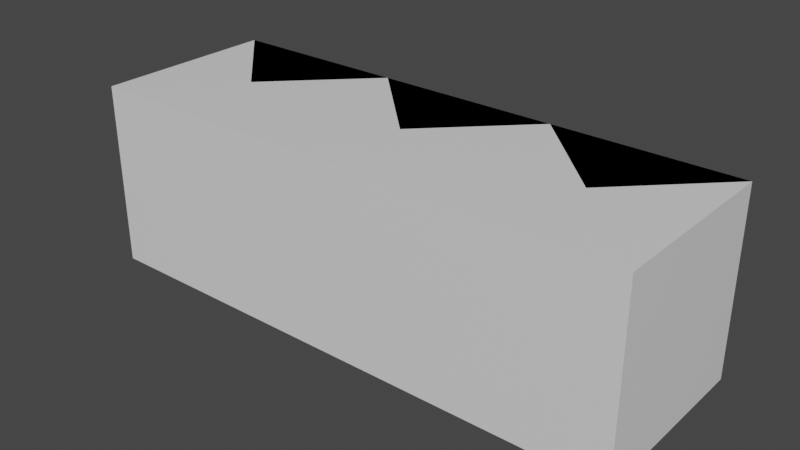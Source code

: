 # Source: template.blend  (saved by Blender 2.80.60; exported with 4.5.12 LTS)
import bpy
from mathutils import Matrix  # noqa: F401  (used for matrix-valued properties, if any)

bpy.ops.wm.read_factory_settings(use_empty=True)
scene = bpy.context.scene
scene.name = 'Scene'

# ---- collections
col_structure = bpy.data.collections.new('STRUCTURE'); scene.collection.children.link(col_structure)
col_puzzle_red = bpy.data.collections.new('PUZZLE_RED'); scene.collection.children.link(col_puzzle_red)
col_puzzle_yellow = bpy.data.collections.new('PUZZLE_YELLOW'); scene.collection.children.link(col_puzzle_yellow)
col_puzzle_green = bpy.data.collections.new('PUZZLE_GREEN'); scene.collection.children.link(col_puzzle_green)
col_puzzle_blue = bpy.data.collections.new('PUZZLE_BLUE'); scene.collection.children.link(col_puzzle_blue)
col_puzzle_purple = bpy.data.collections.new('PUZZLE_PURPLE'); scene.collection.children.link(col_puzzle_purple)

# ---- materials (node trees are filled in below, after node groups)
mat_material = bpy.data.materials.new('Material')
mat_material.alpha_threshold = 0.0
mat_material.use_transparent_shadow = False
mat_material.line_color = (0.0, 0.0, 0.0, 1.0)
mat_red = bpy.data.materials.new('Red')
mat_red.use_transparent_shadow = False
mat_yellow = bpy.data.materials.new('Yellow')
mat_yellow.use_transparent_shadow = False
mat_green = bpy.data.materials.new('Green')
mat_green.use_transparent_shadow = False
mat_blue = bpy.data.materials.new('Blue')
mat_blue.use_transparent_shadow = False
mat_pink = bpy.data.materials.new('Pink')
mat_pink.use_transparent_shadow = False

# ---- material node trees
mat_material.use_nodes = True; mat_material.node_tree.nodes.clear()
_N = mat_material.node_tree.nodes; _L = mat_material.node_tree.links
n0 = _N.new('ShaderNodeOutputMaterial'); n0.name = 'Material Output'; n0.location = (300, 300)
n1 = _N.new('ShaderNodeBsdfPrincipled'); n1.name = 'Principled BSDF'; n1.location = (10, 300)
n1.distribution = 'GGX'
n1.subsurface_method = 'BURLEY'
n1.inputs[2].default_value = 0.4
n1.inputs[3].default_value = 1.45
_L.new(n1.outputs[0], n0.inputs[0])
n0.is_active_output = True
mat_red.use_nodes = True; mat_red.node_tree.nodes.clear()
_N = mat_red.node_tree.nodes; _L = mat_red.node_tree.links
n0 = _N.new('ShaderNodeOutputMaterial'); n0.name = 'Material Output'; n0.location = (300, 300)
n1 = _N.new('ShaderNodeBsdfPrincipled'); n1.name = 'Principled BSDF'; n1.location = (10, 300)
n1.distribution = 'GGX'
n1.subsurface_method = 'BURLEY'
n1.inputs[0].default_value = (0.8, 0.0009368, 0.0, 1.0)
n1.inputs[3].default_value = 1.45
_L.new(n1.outputs[0], n0.inputs[0])
n0.is_active_output = True
mat_yellow.use_nodes = True; mat_yellow.node_tree.nodes.clear()
_N = mat_yellow.node_tree.nodes; _L = mat_yellow.node_tree.links
n0 = _N.new('ShaderNodeOutputMaterial'); n0.name = 'Material Output'; n0.location = (300, 300)
n1 = _N.new('ShaderNodeBsdfPrincipled'); n1.name = 'Principled BSDF'; n1.location = (10, 300)
n1.distribution = 'GGX'
n1.subsurface_method = 'BURLEY'
n1.inputs[0].default_value = (0.8, 0.7086, 0.0, 1.0)
n1.inputs[3].default_value = 1.45
_L.new(n1.outputs[0], n0.inputs[0])
n0.is_active_output = True
mat_green.use_nodes = True; mat_green.node_tree.nodes.clear()
_N = mat_green.node_tree.nodes; _L = mat_green.node_tree.links
n0 = _N.new('ShaderNodeOutputMaterial'); n0.name = 'Material Output'; n0.location = (300, 300)
n1 = _N.new('ShaderNodeBsdfPrincipled'); n1.name = 'Principled BSDF'; n1.location = (10, 300)
n1.distribution = 'GGX'
n1.subsurface_method = 'BURLEY'
n1.inputs[0].default_value = (0.0, 0.8, 0.01735, 1.0)
n1.inputs[3].default_value = 1.45
_L.new(n1.outputs[0], n0.inputs[0])
n0.is_active_output = True
mat_blue.use_nodes = True; mat_blue.node_tree.nodes.clear()
_N = mat_blue.node_tree.nodes; _L = mat_blue.node_tree.links
n0 = _N.new('ShaderNodeOutputMaterial'); n0.name = 'Material Output'; n0.location = (300, 300)
n1 = _N.new('ShaderNodeBsdfPrincipled'); n1.name = 'Principled BSDF'; n1.location = (10, 300)
n1.distribution = 'GGX'
n1.subsurface_method = 'BURLEY'
n1.inputs[0].default_value = (0.008394, 0.0, 0.8, 1.0)
n1.inputs[3].default_value = 1.45
_L.new(n1.outputs[0], n0.inputs[0])
n0.is_active_output = True
mat_pink.use_nodes = True; mat_pink.node_tree.nodes.clear()
_N = mat_pink.node_tree.nodes; _L = mat_pink.node_tree.links
n0 = _N.new('ShaderNodeOutputMaterial'); n0.name = 'Material Output'; n0.location = (300, 300)
n1 = _N.new('ShaderNodeBsdfPrincipled'); n1.name = 'Principled BSDF'; n1.location = (10, 300)
n1.distribution = 'GGX'
n1.subsurface_method = 'BURLEY'
n1.inputs[0].default_value = (0.7718, 0.0, 0.8, 1.0)
n1.inputs[3].default_value = 1.45
_L.new(n1.outputs[0], n0.inputs[0])
n0.is_active_output = True

# ---- world
world_world = bpy.data.worlds.new('World'); scene.world = world_world
world_world.use_nodes = True; world_world.node_tree.nodes.clear()
_N = world_world.node_tree.nodes; _L = world_world.node_tree.links
n0 = _N.new('ShaderNodeOutputWorld'); n0.name = 'World Output'; n0.location = (300, 300)
n1 = _N.new('ShaderNodeBackground'); n1.name = 'Background'; n1.location = (10, 300)
n1.inputs[0].default_value = (0.05088, 0.05088, 0.05088, 1.0)
_L.new(n1.outputs[0], n0.inputs[0])
n0.is_active_output = True
world_world.color = (0.05088, 0.05088, 0.05088)
world_world.use_sun_shadow = False
world_world.sun_shadow_jitter_overblur = 0.0

# ---- meshes
me_cube = bpy.data.meshes.new('Cube')
me_cube.from_pydata([(0.5, 0.5, 0.5), (0.5, 0.5, -0.5), (0.5, -0.5, 0.5), (0.5, -0.5, -0.5), (-0.5, 0.5, 0.5), (-0.5, 0.5, -0.5), (-0.5, -0.5, 0.5), (-0.5, -0.5, -0.5)], [], [(0, 4, 6, 2), (3, 2, 6, 7), (7, 6, 4, 5), (5, 1, 3, 7), (1, 0, 2, 3), (5, 4, 0, 1)])
_uv = me_cube.uv_layers.new(name='UVMap')
_uv.uv.foreach_set('vector', [0.375, 0.0, 0.625, 0.0, 0.625, 0.25, 0.375, 0.25, 0.375, 0.25, 0.625, 0.25, 0.625, 0.5, 0.375, 0.5, 0.375, 0.5, 0.625, 0.5, 0.625, 0.75, 0.375, 0.75, 0.375, 0.75, 0.625, 0.75, 0.625, 1.0, 0.375, 1.0, 0.125, 0.5, 0.375, 0.5, 0.375, 0.75, 0.125, 0.75, 0.625, 0.5, 0.875, 0.5, 0.875, 0.75, 0.625, 0.75])
me_cube.materials.append(mat_material)
me_cube.use_remesh_preserve_volume = False
me_cube.use_remesh_preserve_attributes = False
me_cube.use_mirror_vertex_groups = False
me_cube.update()
me_cube_008 = bpy.data.meshes.new('Cube.008')
me_cube_008.from_pydata([(0.5, 0.5, 0.5), (0.5, 0.5, -0.5), (0.5, -0.5, 0.5), (0.5, -0.5, -0.5), (-0.5, 0.5, 0.5), (-0.5, 0.5, -0.5), (-0.5, -0.5, 0.5), (-0.5, -0.5, -0.5)], [], [(0, 4, 6, 2), (3, 2, 6, 7), (7, 6, 4, 5), (5, 1, 3, 7), (1, 0, 2, 3), (5, 4, 0, 1)])
_uv = me_cube_008.uv_layers.new(name='UVMap')
_uv.uv.foreach_set('vector', [0.375, 0.0, 0.625, 0.0, 0.625, 0.25, 0.375, 0.25, 0.375, 0.25, 0.625, 0.25, 0.625, 0.5, 0.375, 0.5, 0.375, 0.5, 0.625, 0.5, 0.625, 0.75, 0.375, 0.75, 0.375, 0.75, 0.625, 0.75, 0.625, 1.0, 0.375, 1.0, 0.125, 0.5, 0.375, 0.5, 0.375, 0.75, 0.125, 0.75, 0.625, 0.5, 0.875, 0.5, 0.875, 0.75, 0.625, 0.75])
me_cube_008.materials.append(mat_material)
me_cube_008.use_remesh_preserve_volume = False
me_cube_008.use_remesh_preserve_attributes = False
me_cube_008.use_mirror_vertex_groups = False
me_cube_008.update()
me_cube_014 = bpy.data.meshes.new('Cube.014')
me_cube_014.from_pydata([(0.5, 0.5, 0.5), (0.5, 0.5, -0.5), (0.5, -0.5, 0.5), (0.5, -0.5, -0.5), (-0.5, 0.5, 0.5), (-0.5, 0.5, -0.5), (-0.5, -0.5, 0.5), (-0.5, -0.5, -0.5)], [], [(0, 4, 6, 2), (3, 2, 6, 7), (7, 6, 4, 5), (5, 1, 3, 7), (1, 0, 2, 3), (5, 4, 0, 1)])
_uv = me_cube_014.uv_layers.new(name='UVMap')
_uv.uv.foreach_set('vector', [0.375, 0.0, 0.625, 0.0, 0.625, 0.25, 0.375, 0.25, 0.375, 0.25, 0.625, 0.25, 0.625, 0.5, 0.375, 0.5, 0.375, 0.5, 0.625, 0.5, 0.625, 0.75, 0.375, 0.75, 0.375, 0.75, 0.625, 0.75, 0.625, 1.0, 0.375, 1.0, 0.125, 0.5, 0.375, 0.5, 0.375, 0.75, 0.125, 0.75, 0.625, 0.5, 0.875, 0.5, 0.875, 0.75, 0.625, 0.75])
me_cube_014.materials.append(mat_material)
me_cube_014.use_remesh_preserve_volume = False
me_cube_014.use_remesh_preserve_attributes = False
me_cube_014.use_mirror_vertex_groups = False
me_cube_014.update()
me_cube_003 = bpy.data.meshes.new('Cube.003')
me_cube_003.from_pydata([(-0.5, 0.5, -0.5), (-0.5, 0.5, 0.5), (0.0, 0.0, -0.5), (0.0, 0.0, 0.5), (0.5, 0.5, -0.5), (0.5, 0.5, 0.5)], [], [(2, 3, 1, 0), (0, 1, 5, 4), (4, 5, 3, 2), (0, 4, 2), (5, 1, 3)])
_uv = me_cube_003.uv_layers.new(name='UVMap')
_uv.uv.foreach_set('vector', [0.375, 0.0, 0.625, 0.0, 0.625, 0.25, 0.375, 0.25, 0.375, 0.25, 0.625, 0.25, 0.625, 0.5, 0.375, 0.5, 0.375, 0.5, 0.625, 0.5, 0.625, 0.75, 0.375, 0.75, 0.125, 0.5, 0.375, 0.5, 0.125, 0.75, 0.625, 0.5, 0.875, 0.5, 0.625, 0.75])
me_cube_003.materials.append(mat_red)
me_cube_003.use_remesh_preserve_volume = False
me_cube_003.use_remesh_preserve_attributes = False
me_cube_003.use_mirror_vertex_groups = False
me_cube_003.update()
me_cube_009 = bpy.data.meshes.new('Cube.009')
me_cube_009.from_pydata([(-0.5, 0.5, -0.5), (-0.5, 0.5, 0.5), (0.0, 0.0, -0.5), (0.0, 0.0, 0.5), (0.5, 0.5, -0.5), (0.5, 0.5, 0.5)], [], [(2, 3, 1, 0), (0, 1, 5, 4), (4, 5, 3, 2), (0, 4, 2), (5, 1, 3)])
_uv = me_cube_009.uv_layers.new(name='UVMap')
_uv.uv.foreach_set('vector', [0.375, 0.0, 0.625, 0.0, 0.625, 0.25, 0.375, 0.25, 0.375, 0.25, 0.625, 0.25, 0.625, 0.5, 0.375, 0.5, 0.375, 0.5, 0.625, 0.5, 0.625, 0.75, 0.375, 0.75, 0.125, 0.5, 0.375, 0.5, 0.125, 0.75, 0.625, 0.5, 0.875, 0.5, 0.625, 0.75])
me_cube_009.materials.append(mat_red)
me_cube_009.use_remesh_preserve_volume = False
me_cube_009.use_remesh_preserve_attributes = False
me_cube_009.use_mirror_vertex_groups = False
me_cube_009.update()
me_cube_015 = bpy.data.meshes.new('Cube.015')
me_cube_015.from_pydata([(-0.5, 0.5, -0.5), (-0.5, 0.5, 0.5), (0.0, 0.0, -0.5), (0.0, 0.0, 0.5), (0.5, 0.5, -0.5), (0.5, 0.5, 0.5)], [], [(2, 3, 1, 0), (0, 1, 5, 4), (4, 5, 3, 2), (0, 4, 2), (5, 1, 3)])
_uv = me_cube_015.uv_layers.new(name='UVMap')
_uv.uv.foreach_set('vector', [0.375, 0.0, 0.625, 0.0, 0.625, 0.25, 0.375, 0.25, 0.375, 0.25, 0.625, 0.25, 0.625, 0.5, 0.375, 0.5, 0.375, 0.5, 0.625, 0.5, 0.625, 0.75, 0.375, 0.75, 0.125, 0.5, 0.375, 0.5, 0.125, 0.75, 0.625, 0.5, 0.875, 0.5, 0.625, 0.75])
me_cube_015.materials.append(mat_red)
me_cube_015.use_remesh_preserve_volume = False
me_cube_015.use_remesh_preserve_attributes = False
me_cube_015.use_mirror_vertex_groups = False
me_cube_015.update()
me_cube_022 = bpy.data.meshes.new('Cube.022')
me_cube_022.from_pydata([(-0.5, 0.5, -0.5), (-0.5, 0.5, 0.5), (0.0, 0.0, -0.5), (0.0, 0.0, 0.5), (0.5, 0.5, -0.5), (0.5, 0.5, 0.5), (1.5, 0.5, -0.5), (1.5, 0.5, 0.5), (2.0, 0.0, -0.5), (2.0, 0.0, 0.5), (2.5, 0.5, -0.5), (2.5, 0.5, 0.5), (0.5, 0.5, -0.5), (0.5, 0.5, 0.5), (1.0, 0.0, -0.5), (1.0, 0.0, 0.5), (1.5, 0.5, -0.5), (1.5, 0.5, 0.5)], [], [(2, 3, 1, 0), (0, 1, 5, 4), (4, 5, 3, 2), (0, 4, 2), (5, 1, 3), (8, 9, 7, 6), (6, 7, 11, 10), (10, 11, 9, 8), (6, 10, 8), (11, 7, 9), (14, 15, 13, 12), (12, 13, 17, 16), (16, 17, 15, 14), (12, 16, 14), (17, 13, 15)])
_uv = me_cube_022.uv_layers.new(name='UVMap')
_uv.uv.foreach_set('vector', [0.375, 0.0, 0.625, 0.0, 0.625, 0.25, 0.375, 0.25, 0.375, 0.25, 0.625, 0.25, 0.625, 0.5, 0.375, 0.5, 0.375, 0.5, 0.625, 0.5, 0.625, 0.75, 0.375, 0.75, 0.125, 0.5, 0.375, 0.5, 0.125, 0.75, 0.625, 0.5, 0.875, 0.5, 0.625, 0.75, 0.375, 0.0, 0.625, 0.0, 0.625, 0.25, 0.375, 0.25, 0.375, 0.25, 0.625, 0.25, 0.625, 0.5, 0.375, 0.5, 0.375, 0.5, 0.625, 0.5, 0.625, 0.75, 0.375, 0.75, 0.125, 0.5, 0.375, 0.5, 0.125, 0.75, 0.625, 0.5, 0.875, 0.5, 0.625, 0.75, 0.375, 0.0, 0.625, 0.0, 0.625, 0.25, 0.375, 0.25, 0.375, 0.25, 0.625, 0.25, 0.625, 0.5, 0.375, 0.5, 0.375, 0.5, 0.625, 0.5, 0.625, 0.75, 0.375, 0.75, 0.125, 0.5, 0.375, 0.5, 0.125, 0.75, 0.625, 0.5, 0.875, 0.5, 0.625, 0.75])
me_cube_022.materials.append(mat_red)
me_cube_022.use_remesh_preserve_volume = False
me_cube_022.use_remesh_preserve_attributes = False
me_cube_022.use_mirror_vertex_groups = False
me_cube_022.update()
me_cube_004 = bpy.data.meshes.new('Cube.004')
me_cube_004.from_pydata([(-0.5, 0.5, -0.5), (-0.5, 0.5, 0.5), (0.0, 0.0, -0.5), (0.0, 0.0, 0.5), (0.5, 0.5, -0.5), (0.5, 0.5, 0.5)], [], [(2, 3, 1, 0), (0, 1, 5, 4), (4, 5, 3, 2), (0, 4, 2), (5, 1, 3)])
_uv = me_cube_004.uv_layers.new(name='UVMap')
_uv.uv.foreach_set('vector', [0.375, 0.0, 0.625, 0.0, 0.625, 0.25, 0.375, 0.25, 0.375, 0.25, 0.625, 0.25, 0.625, 0.5, 0.375, 0.5, 0.375, 0.5, 0.625, 0.5, 0.625, 0.75, 0.375, 0.75, 0.125, 0.5, 0.375, 0.5, 0.125, 0.75, 0.625, 0.5, 0.875, 0.5, 0.625, 0.75])
me_cube_004.materials.append(mat_yellow)
me_cube_004.use_remesh_preserve_volume = False
me_cube_004.use_remesh_preserve_attributes = False
me_cube_004.use_mirror_vertex_groups = False
me_cube_004.update()
me_cube_010 = bpy.data.meshes.new('Cube.010')
me_cube_010.from_pydata([(-0.5, 0.5, -0.5), (-0.5, 0.5, 0.5), (0.0, 0.0, -0.5), (0.0, 0.0, 0.5), (0.5, 0.5, -0.5), (0.5, 0.5, 0.5)], [], [(2, 3, 1, 0), (0, 1, 5, 4), (4, 5, 3, 2), (0, 4, 2), (5, 1, 3)])
_uv = me_cube_010.uv_layers.new(name='UVMap')
_uv.uv.foreach_set('vector', [0.375, 0.0, 0.625, 0.0, 0.625, 0.25, 0.375, 0.25, 0.375, 0.25, 0.625, 0.25, 0.625, 0.5, 0.375, 0.5, 0.375, 0.5, 0.625, 0.5, 0.625, 0.75, 0.375, 0.75, 0.125, 0.5, 0.375, 0.5, 0.125, 0.75, 0.625, 0.5, 0.875, 0.5, 0.625, 0.75])
me_cube_010.materials.append(mat_yellow)
me_cube_010.use_remesh_preserve_volume = False
me_cube_010.use_remesh_preserve_attributes = False
me_cube_010.use_mirror_vertex_groups = False
me_cube_010.update()
me_cube_016 = bpy.data.meshes.new('Cube.016')
me_cube_016.from_pydata([(-0.5, 0.5, -0.5), (-0.5, 0.5, 0.5), (0.0, 0.0, -0.5), (0.0, 0.0, 0.5), (0.5, 0.5, -0.5), (0.5, 0.5, 0.5)], [], [(2, 3, 1, 0), (0, 1, 5, 4), (4, 5, 3, 2), (0, 4, 2), (5, 1, 3)])
_uv = me_cube_016.uv_layers.new(name='UVMap')
_uv.uv.foreach_set('vector', [0.375, 0.0, 0.625, 0.0, 0.625, 0.25, 0.375, 0.25, 0.375, 0.25, 0.625, 0.25, 0.625, 0.5, 0.375, 0.5, 0.375, 0.5, 0.625, 0.5, 0.625, 0.75, 0.375, 0.75, 0.125, 0.5, 0.375, 0.5, 0.125, 0.75, 0.625, 0.5, 0.875, 0.5, 0.625, 0.75])
me_cube_016.materials.append(mat_yellow)
me_cube_016.use_remesh_preserve_volume = False
me_cube_016.use_remesh_preserve_attributes = False
me_cube_016.use_mirror_vertex_groups = False
me_cube_016.update()
me_cube_025 = bpy.data.meshes.new('Cube.025')
me_cube_025.from_pydata([(-0.5, 0.5, -0.5), (-0.5, 0.5, 0.5), (0.0, 0.0, -0.5), (0.0, 0.0, 0.5), (0.5, 0.5, -0.5), (0.5, 0.5, 0.5), (1.5, 0.5, -0.5), (1.5, 0.5, 0.5), (2.0, 0.0, -0.5), (2.0, 0.0, 0.5), (2.5, 0.5, -0.5), (2.5, 0.5, 0.5), (0.5, 0.5, -0.5), (0.5, 0.5, 0.5), (1.0, 0.0, -0.5), (1.0, 0.0, 0.5), (1.5, 0.5, -0.5), (1.5, 0.5, 0.5)], [], [(2, 3, 1, 0), (0, 1, 5, 4), (4, 5, 3, 2), (0, 4, 2), (5, 1, 3), (8, 9, 7, 6), (6, 7, 11, 10), (10, 11, 9, 8), (6, 10, 8), (11, 7, 9), (14, 15, 13, 12), (12, 13, 17, 16), (16, 17, 15, 14), (12, 16, 14), (17, 13, 15)])
_uv = me_cube_025.uv_layers.new(name='UVMap')
_uv.uv.foreach_set('vector', [0.375, 0.0, 0.625, 0.0, 0.625, 0.25, 0.375, 0.25, 0.375, 0.25, 0.625, 0.25, 0.625, 0.5, 0.375, 0.5, 0.375, 0.5, 0.625, 0.5, 0.625, 0.75, 0.375, 0.75, 0.125, 0.5, 0.375, 0.5, 0.125, 0.75, 0.625, 0.5, 0.875, 0.5, 0.625, 0.75, 0.375, 0.0, 0.625, 0.0, 0.625, 0.25, 0.375, 0.25, 0.375, 0.25, 0.625, 0.25, 0.625, 0.5, 0.375, 0.5, 0.375, 0.5, 0.625, 0.5, 0.625, 0.75, 0.375, 0.75, 0.125, 0.5, 0.375, 0.5, 0.125, 0.75, 0.625, 0.5, 0.875, 0.5, 0.625, 0.75, 0.375, 0.0, 0.625, 0.0, 0.625, 0.25, 0.375, 0.25, 0.375, 0.25, 0.625, 0.25, 0.625, 0.5, 0.375, 0.5, 0.375, 0.5, 0.625, 0.5, 0.625, 0.75, 0.375, 0.75, 0.125, 0.5, 0.375, 0.5, 0.125, 0.75, 0.625, 0.5, 0.875, 0.5, 0.625, 0.75])
me_cube_025.materials.append(mat_yellow)
me_cube_025.use_remesh_preserve_volume = False
me_cube_025.use_remesh_preserve_attributes = False
me_cube_025.use_mirror_vertex_groups = False
me_cube_025.update()
me_cube_005 = bpy.data.meshes.new('Cube.005')
me_cube_005.from_pydata([(-0.5, 0.5, -0.5), (-0.5, 0.5, 0.5), (0.0, 0.0, -0.5), (0.0, 0.0, 0.5), (0.5, 0.5, -0.5), (0.5, 0.5, 0.5)], [], [(2, 3, 1, 0), (0, 1, 5, 4), (4, 5, 3, 2), (0, 4, 2), (5, 1, 3)])
_uv = me_cube_005.uv_layers.new(name='UVMap')
_uv.uv.foreach_set('vector', [0.375, 0.0, 0.625, 0.0, 0.625, 0.25, 0.375, 0.25, 0.375, 0.25, 0.625, 0.25, 0.625, 0.5, 0.375, 0.5, 0.375, 0.5, 0.625, 0.5, 0.625, 0.75, 0.375, 0.75, 0.125, 0.5, 0.375, 0.5, 0.125, 0.75, 0.625, 0.5, 0.875, 0.5, 0.625, 0.75])
me_cube_005.materials.append(mat_green)
me_cube_005.use_remesh_preserve_volume = False
me_cube_005.use_remesh_preserve_attributes = False
me_cube_005.use_mirror_vertex_groups = False
me_cube_005.update()
me_cube_011 = bpy.data.meshes.new('Cube.011')
me_cube_011.from_pydata([(-0.5, 0.5, -0.5), (-0.5, 0.5, 0.5), (0.0, 0.0, -0.5), (0.0, 0.0, 0.5), (0.5, 0.5, -0.5), (0.5, 0.5, 0.5)], [], [(2, 3, 1, 0), (0, 1, 5, 4), (4, 5, 3, 2), (0, 4, 2), (5, 1, 3)])
_uv = me_cube_011.uv_layers.new(name='UVMap')
_uv.uv.foreach_set('vector', [0.375, 0.0, 0.625, 0.0, 0.625, 0.25, 0.375, 0.25, 0.375, 0.25, 0.625, 0.25, 0.625, 0.5, 0.375, 0.5, 0.375, 0.5, 0.625, 0.5, 0.625, 0.75, 0.375, 0.75, 0.125, 0.5, 0.375, 0.5, 0.125, 0.75, 0.625, 0.5, 0.875, 0.5, 0.625, 0.75])
me_cube_011.materials.append(mat_green)
me_cube_011.use_remesh_preserve_volume = False
me_cube_011.use_remesh_preserve_attributes = False
me_cube_011.use_mirror_vertex_groups = False
me_cube_011.update()
me_cube_017 = bpy.data.meshes.new('Cube.017')
me_cube_017.from_pydata([(-0.5, 0.5, -0.5), (-0.5, 0.5, 0.5), (0.0, 0.0, -0.5), (0.0, 0.0, 0.5), (0.5, 0.5, -0.5), (0.5, 0.5, 0.5)], [], [(2, 3, 1, 0), (0, 1, 5, 4), (4, 5, 3, 2), (0, 4, 2), (5, 1, 3)])
_uv = me_cube_017.uv_layers.new(name='UVMap')
_uv.uv.foreach_set('vector', [0.375, 0.0, 0.625, 0.0, 0.625, 0.25, 0.375, 0.25, 0.375, 0.25, 0.625, 0.25, 0.625, 0.5, 0.375, 0.5, 0.375, 0.5, 0.625, 0.5, 0.625, 0.75, 0.375, 0.75, 0.125, 0.5, 0.375, 0.5, 0.125, 0.75, 0.625, 0.5, 0.875, 0.5, 0.625, 0.75])
me_cube_017.materials.append(mat_green)
me_cube_017.use_remesh_preserve_volume = False
me_cube_017.use_remesh_preserve_attributes = False
me_cube_017.use_mirror_vertex_groups = False
me_cube_017.update()
me_cube_028 = bpy.data.meshes.new('Cube.028')
me_cube_028.from_pydata([(-0.5, 0.5, -0.5), (-0.5, 0.5, 0.5), (0.0, 0.0, -0.5), (0.0, 0.0, 0.5), (0.5, 0.5, -0.5), (0.5, 0.5, 0.5), (1.5, 0.5, -0.5), (1.5, 0.5, 0.5), (2.0, 0.0, -0.5), (2.0, 0.0, 0.5), (2.5, 0.5, -0.5), (2.5, 0.5, 0.5), (0.5, 0.5, -0.5), (0.5, 0.5, 0.5), (1.0, 0.0, -0.5), (1.0, 0.0, 0.5), (1.5, 0.5, -0.5), (1.5, 0.5, 0.5)], [], [(2, 3, 1, 0), (0, 1, 5, 4), (4, 5, 3, 2), (0, 4, 2), (5, 1, 3), (8, 9, 7, 6), (6, 7, 11, 10), (10, 11, 9, 8), (6, 10, 8), (11, 7, 9), (14, 15, 13, 12), (12, 13, 17, 16), (16, 17, 15, 14), (12, 16, 14), (17, 13, 15)])
_uv = me_cube_028.uv_layers.new(name='UVMap')
_uv.uv.foreach_set('vector', [0.375, 0.0, 0.625, 0.0, 0.625, 0.25, 0.375, 0.25, 0.375, 0.25, 0.625, 0.25, 0.625, 0.5, 0.375, 0.5, 0.375, 0.5, 0.625, 0.5, 0.625, 0.75, 0.375, 0.75, 0.125, 0.5, 0.375, 0.5, 0.125, 0.75, 0.625, 0.5, 0.875, 0.5, 0.625, 0.75, 0.375, 0.0, 0.625, 0.0, 0.625, 0.25, 0.375, 0.25, 0.375, 0.25, 0.625, 0.25, 0.625, 0.5, 0.375, 0.5, 0.375, 0.5, 0.625, 0.5, 0.625, 0.75, 0.375, 0.75, 0.125, 0.5, 0.375, 0.5, 0.125, 0.75, 0.625, 0.5, 0.875, 0.5, 0.625, 0.75, 0.375, 0.0, 0.625, 0.0, 0.625, 0.25, 0.375, 0.25, 0.375, 0.25, 0.625, 0.25, 0.625, 0.5, 0.375, 0.5, 0.375, 0.5, 0.625, 0.5, 0.625, 0.75, 0.375, 0.75, 0.125, 0.5, 0.375, 0.5, 0.125, 0.75, 0.625, 0.5, 0.875, 0.5, 0.625, 0.75])
me_cube_028.materials.append(mat_green)
me_cube_028.use_remesh_preserve_volume = False
me_cube_028.use_remesh_preserve_attributes = False
me_cube_028.use_mirror_vertex_groups = False
me_cube_028.update()
me_cube_006 = bpy.data.meshes.new('Cube.006')
me_cube_006.from_pydata([(-0.5, 0.5, -0.5), (-0.5, 0.5, 0.5), (0.0, 0.0, -0.5), (0.0, 0.0, 0.5), (0.5, 0.5, -0.5), (0.5, 0.5, 0.5)], [], [(2, 3, 1, 0), (0, 1, 5, 4), (4, 5, 3, 2), (0, 4, 2), (5, 1, 3)])
_uv = me_cube_006.uv_layers.new(name='UVMap')
_uv.uv.foreach_set('vector', [0.375, 0.0, 0.625, 0.0, 0.625, 0.25, 0.375, 0.25, 0.375, 0.25, 0.625, 0.25, 0.625, 0.5, 0.375, 0.5, 0.375, 0.5, 0.625, 0.5, 0.625, 0.75, 0.375, 0.75, 0.125, 0.5, 0.375, 0.5, 0.125, 0.75, 0.625, 0.5, 0.875, 0.5, 0.625, 0.75])
me_cube_006.materials.append(mat_blue)
me_cube_006.use_remesh_preserve_volume = False
me_cube_006.use_remesh_preserve_attributes = False
me_cube_006.use_mirror_vertex_groups = False
me_cube_006.update()
me_cube_012 = bpy.data.meshes.new('Cube.012')
me_cube_012.from_pydata([(-0.5, 0.5, -0.5), (-0.5, 0.5, 0.5), (0.0, 0.0, -0.5), (0.0, 0.0, 0.5), (0.5, 0.5, -0.5), (0.5, 0.5, 0.5)], [], [(2, 3, 1, 0), (0, 1, 5, 4), (4, 5, 3, 2), (0, 4, 2), (5, 1, 3)])
_uv = me_cube_012.uv_layers.new(name='UVMap')
_uv.uv.foreach_set('vector', [0.375, 0.0, 0.625, 0.0, 0.625, 0.25, 0.375, 0.25, 0.375, 0.25, 0.625, 0.25, 0.625, 0.5, 0.375, 0.5, 0.375, 0.5, 0.625, 0.5, 0.625, 0.75, 0.375, 0.75, 0.125, 0.5, 0.375, 0.5, 0.125, 0.75, 0.625, 0.5, 0.875, 0.5, 0.625, 0.75])
me_cube_012.materials.append(mat_blue)
me_cube_012.use_remesh_preserve_volume = False
me_cube_012.use_remesh_preserve_attributes = False
me_cube_012.use_mirror_vertex_groups = False
me_cube_012.update()
me_cube_018 = bpy.data.meshes.new('Cube.018')
me_cube_018.from_pydata([(-0.5, 0.5, -0.5), (-0.5, 0.5, 0.5), (0.0, 0.0, -0.5), (0.0, 0.0, 0.5), (0.5, 0.5, -0.5), (0.5, 0.5, 0.5)], [], [(2, 3, 1, 0), (0, 1, 5, 4), (4, 5, 3, 2), (0, 4, 2), (5, 1, 3)])
_uv = me_cube_018.uv_layers.new(name='UVMap')
_uv.uv.foreach_set('vector', [0.375, 0.0, 0.625, 0.0, 0.625, 0.25, 0.375, 0.25, 0.375, 0.25, 0.625, 0.25, 0.625, 0.5, 0.375, 0.5, 0.375, 0.5, 0.625, 0.5, 0.625, 0.75, 0.375, 0.75, 0.125, 0.5, 0.375, 0.5, 0.125, 0.75, 0.625, 0.5, 0.875, 0.5, 0.625, 0.75])
me_cube_018.materials.append(mat_blue)
me_cube_018.use_remesh_preserve_volume = False
me_cube_018.use_remesh_preserve_attributes = False
me_cube_018.use_mirror_vertex_groups = False
me_cube_018.update()
me_cube_031 = bpy.data.meshes.new('Cube.031')
me_cube_031.from_pydata([(-0.5, 0.5, -0.5), (-0.5, 0.5, 0.5), (0.0, 0.0, -0.5), (0.0, 0.0, 0.5), (0.5, 0.5, -0.5), (0.5, 0.5, 0.5), (1.5, 0.5, -0.5), (1.5, 0.5, 0.5), (2.0, 0.0, -0.5), (2.0, 0.0, 0.5), (2.5, 0.5, -0.5), (2.5, 0.5, 0.5), (0.5, 0.5, -0.5), (0.5, 0.5, 0.5), (1.0, 0.0, -0.5), (1.0, 0.0, 0.5), (1.5, 0.5, -0.5), (1.5, 0.5, 0.5)], [], [(2, 3, 1, 0), (0, 1, 5, 4), (4, 5, 3, 2), (0, 4, 2), (5, 1, 3), (8, 9, 7, 6), (6, 7, 11, 10), (10, 11, 9, 8), (6, 10, 8), (11, 7, 9), (14, 15, 13, 12), (12, 13, 17, 16), (16, 17, 15, 14), (12, 16, 14), (17, 13, 15)])
_uv = me_cube_031.uv_layers.new(name='UVMap')
_uv.uv.foreach_set('vector', [0.375, 0.0, 0.625, 0.0, 0.625, 0.25, 0.375, 0.25, 0.375, 0.25, 0.625, 0.25, 0.625, 0.5, 0.375, 0.5, 0.375, 0.5, 0.625, 0.5, 0.625, 0.75, 0.375, 0.75, 0.125, 0.5, 0.375, 0.5, 0.125, 0.75, 0.625, 0.5, 0.875, 0.5, 0.625, 0.75, 0.375, 0.0, 0.625, 0.0, 0.625, 0.25, 0.375, 0.25, 0.375, 0.25, 0.625, 0.25, 0.625, 0.5, 0.375, 0.5, 0.375, 0.5, 0.625, 0.5, 0.625, 0.75, 0.375, 0.75, 0.125, 0.5, 0.375, 0.5, 0.125, 0.75, 0.625, 0.5, 0.875, 0.5, 0.625, 0.75, 0.375, 0.0, 0.625, 0.0, 0.625, 0.25, 0.375, 0.25, 0.375, 0.25, 0.625, 0.25, 0.625, 0.5, 0.375, 0.5, 0.375, 0.5, 0.625, 0.5, 0.625, 0.75, 0.375, 0.75, 0.125, 0.5, 0.375, 0.5, 0.125, 0.75, 0.625, 0.5, 0.875, 0.5, 0.625, 0.75])
me_cube_031.materials.append(mat_blue)
me_cube_031.use_remesh_preserve_volume = False
me_cube_031.use_remesh_preserve_attributes = False
me_cube_031.use_mirror_vertex_groups = False
me_cube_031.update()
me_cube_019 = bpy.data.meshes.new('Cube.019')
me_cube_019.from_pydata([(-0.5, 0.5, -0.5), (-0.5, 0.5, 0.5), (0.0, 0.0, -0.5), (0.0, 0.0, 0.5), (0.5, 0.5, -0.5), (0.5, 0.5, 0.5)], [], [(2, 3, 1, 0), (0, 1, 5, 4), (4, 5, 3, 2), (0, 4, 2), (5, 1, 3)])
_uv = me_cube_019.uv_layers.new(name='UVMap')
_uv.uv.foreach_set('vector', [0.375, 0.0, 0.625, 0.0, 0.625, 0.25, 0.375, 0.25, 0.375, 0.25, 0.625, 0.25, 0.625, 0.5, 0.375, 0.5, 0.375, 0.5, 0.625, 0.5, 0.625, 0.75, 0.375, 0.75, 0.125, 0.5, 0.375, 0.5, 0.125, 0.75, 0.625, 0.5, 0.875, 0.5, 0.625, 0.75])
me_cube_019.materials.append(mat_pink)
me_cube_019.use_remesh_preserve_volume = False
me_cube_019.use_remesh_preserve_attributes = False
me_cube_019.use_mirror_vertex_groups = False
me_cube_019.update()
me_cube_013 = bpy.data.meshes.new('Cube.013')
me_cube_013.from_pydata([(-0.5, 0.5, -0.5), (-0.5, 0.5, 0.5), (0.0, 0.0, -0.5), (0.0, 0.0, 0.5), (0.5, 0.5, -0.5), (0.5, 0.5, 0.5)], [], [(2, 3, 1, 0), (0, 1, 5, 4), (4, 5, 3, 2), (0, 4, 2), (5, 1, 3)])
_uv = me_cube_013.uv_layers.new(name='UVMap')
_uv.uv.foreach_set('vector', [0.375, 0.0, 0.625, 0.0, 0.625, 0.25, 0.375, 0.25, 0.375, 0.25, 0.625, 0.25, 0.625, 0.5, 0.375, 0.5, 0.375, 0.5, 0.625, 0.5, 0.625, 0.75, 0.375, 0.75, 0.125, 0.5, 0.375, 0.5, 0.125, 0.75, 0.625, 0.5, 0.875, 0.5, 0.625, 0.75])
me_cube_013.materials.append(mat_pink)
me_cube_013.use_remesh_preserve_volume = False
me_cube_013.use_remesh_preserve_attributes = False
me_cube_013.use_mirror_vertex_groups = False
me_cube_013.update()
me_cube_007 = bpy.data.meshes.new('Cube.007')
me_cube_007.from_pydata([(-0.5, 0.5, -0.5), (-0.5, 0.5, 0.5), (0.0, 0.0, -0.5), (0.0, 0.0, 0.5), (0.5, 0.5, -0.5), (0.5, 0.5, 0.5)], [], [(2, 3, 1, 0), (0, 1, 5, 4), (4, 5, 3, 2), (0, 4, 2), (5, 1, 3)])
_uv = me_cube_007.uv_layers.new(name='UVMap')
_uv.uv.foreach_set('vector', [0.375, 0.0, 0.625, 0.0, 0.625, 0.25, 0.375, 0.25, 0.375, 0.25, 0.625, 0.25, 0.625, 0.5, 0.375, 0.5, 0.375, 0.5, 0.625, 0.5, 0.625, 0.75, 0.375, 0.75, 0.125, 0.5, 0.375, 0.5, 0.125, 0.75, 0.625, 0.5, 0.875, 0.5, 0.625, 0.75])
me_cube_007.materials.append(mat_pink)
me_cube_007.use_remesh_preserve_volume = False
me_cube_007.use_remesh_preserve_attributes = False
me_cube_007.use_mirror_vertex_groups = False
me_cube_007.update()
me_cube_032 = bpy.data.meshes.new('Cube.032')
me_cube_032.from_pydata([(-0.5, 0.5, -0.5), (-0.5, 0.5, 0.5), (0.0, 0.0, -0.5), (0.0, 0.0, 0.5), (0.5, 0.5, -0.5), (0.5, 0.5, 0.5), (0.5, 0.5, -0.5), (0.5, 0.5, 0.5), (1.0, 0.0, -0.5), (1.0, 0.0, 0.5), (1.5, 0.5, -0.5), (1.5, 0.5, 0.5), (1.5, 0.5, -0.5), (1.5, 0.5, 0.5), (2.0, 0.0, -0.5), (2.0, 0.0, 0.5), (2.5, 0.5, -0.5), (2.5, 0.5, 0.5)], [], [(2, 3, 1, 0), (0, 1, 5, 4), (4, 5, 3, 2), (0, 4, 2), (5, 1, 3), (8, 9, 7, 6), (6, 7, 11, 10), (10, 11, 9, 8), (6, 10, 8), (11, 7, 9), (14, 15, 13, 12), (12, 13, 17, 16), (16, 17, 15, 14), (12, 16, 14), (17, 13, 15)])
_uv = me_cube_032.uv_layers.new(name='UVMap')
_uv.uv.foreach_set('vector', [0.375, 0.0, 0.625, 0.0, 0.625, 0.25, 0.375, 0.25, 0.375, 0.25, 0.625, 0.25, 0.625, 0.5, 0.375, 0.5, 0.375, 0.5, 0.625, 0.5, 0.625, 0.75, 0.375, 0.75, 0.125, 0.5, 0.375, 0.5, 0.125, 0.75, 0.625, 0.5, 0.875, 0.5, 0.625, 0.75, 0.375, 0.0, 0.625, 0.0, 0.625, 0.25, 0.375, 0.25, 0.375, 0.25, 0.625, 0.25, 0.625, 0.5, 0.375, 0.5, 0.375, 0.5, 0.625, 0.5, 0.625, 0.75, 0.375, 0.75, 0.125, 0.5, 0.375, 0.5, 0.125, 0.75, 0.625, 0.5, 0.875, 0.5, 0.625, 0.75, 0.375, 0.0, 0.625, 0.0, 0.625, 0.25, 0.375, 0.25, 0.375, 0.25, 0.625, 0.25, 0.625, 0.5, 0.375, 0.5, 0.375, 0.5, 0.625, 0.5, 0.625, 0.75, 0.375, 0.75, 0.125, 0.5, 0.375, 0.5, 0.125, 0.75, 0.625, 0.5, 0.875, 0.5, 0.625, 0.75])
me_cube_032.materials.append(mat_pink)
me_cube_032.use_remesh_preserve_volume = False
me_cube_032.use_remesh_preserve_attributes = False
me_cube_032.use_mirror_vertex_groups = False
me_cube_032.update()

# ---- objects
ob_collider_000 = bpy.data.objects.new('Collider.000', me_cube)
ob_collider_001 = bpy.data.objects.new('Collider.001', me_cube_008)
ob_collider_002 = bpy.data.objects.new('Collider.002', me_cube_014)
ob_puzzle = bpy.data.objects.new('Puzzle', None)
ob_origin_000 = bpy.data.objects.new('Origin.000', None)
ob_origin_001 = bpy.data.objects.new('Origin.001', None)
ob_origin_002 = bpy.data.objects.new('Origin.002', None)
ob_000_element_000 = bpy.data.objects.new('000.Element.000', None)
ob_001_element_000 = bpy.data.objects.new('001.Element.000', None)
ob_002_element_000 = bpy.data.objects.new('002.Element.000', None)
ob_000_element_001 = bpy.data.objects.new('000.Element.001', None)
ob_001_element_001 = bpy.data.objects.new('001.Element.001', None)
ob_002_element_001 = bpy.data.objects.new('002.Element.001', None)
ob_000_element_002 = bpy.data.objects.new('000.Element.002', None)
ob_001_element_002 = bpy.data.objects.new('001.Element.002', None)
ob_002_element_002 = bpy.data.objects.new('002.Element.002', None)
ob_000_element_003 = bpy.data.objects.new('000.Element.003', None)
ob_001_element_003 = bpy.data.objects.new('001.Element.003', None)
ob_002_element_003 = bpy.data.objects.new('002.Element.003', None)
ob_000_element_004 = bpy.data.objects.new('000.Element.004', None)
ob_001_element_004 = bpy.data.objects.new('001.Element.004', None)
ob_002_element_004 = bpy.data.objects.new('002.Element.004', None)
ob_complete_000 = bpy.data.objects.new('Complete.000', None)
ob_complete_001 = bpy.data.objects.new('Complete.001', None)
ob_complete_002 = bpy.data.objects.new('Complete.002', None)
ob_complete_003 = bpy.data.objects.new('Complete.003', None)
ob_complete_004 = bpy.data.objects.new('Complete.004', None)
ob_solution = bpy.data.objects.new('Solution', None)
ob_mesh_000 = bpy.data.objects.new('Mesh.000', me_cube_003)
ob_mesh_005 = bpy.data.objects.new('Mesh.005', me_cube_009)
ob_mesh_010 = bpy.data.objects.new('Mesh.010', me_cube_015)
ob_mesh_done_000 = bpy.data.objects.new('Mesh_done.000', me_cube_022)
ob_mesh_001 = bpy.data.objects.new('Mesh.001', me_cube_004)
ob_mesh_006 = bpy.data.objects.new('Mesh.006', me_cube_010)
ob_mesh_011 = bpy.data.objects.new('Mesh.011', me_cube_016)
ob_mesh_done_001 = bpy.data.objects.new('Mesh_done.001', me_cube_025)
ob_mesh_002 = bpy.data.objects.new('Mesh.002', me_cube_005)
ob_mesh_007 = bpy.data.objects.new('Mesh.007', me_cube_011)
ob_mesh_012 = bpy.data.objects.new('Mesh.012', me_cube_017)
ob_mesh_done_002 = bpy.data.objects.new('Mesh_done.002', me_cube_028)
ob_mesh_003 = bpy.data.objects.new('Mesh.003', me_cube_006)
ob_mesh_008 = bpy.data.objects.new('Mesh.008', me_cube_012)
ob_mesh_013 = bpy.data.objects.new('Mesh.013', me_cube_018)
ob_mesh_done_003 = bpy.data.objects.new('Mesh_done.003', me_cube_031)
ob_mesh_014 = bpy.data.objects.new('Mesh.014', me_cube_019)
ob_mesh_009 = bpy.data.objects.new('Mesh.009', me_cube_013)
ob_mesh_004 = bpy.data.objects.new('Mesh.004', me_cube_007)
ob_mesh_done_004 = bpy.data.objects.new('Mesh_done.004', me_cube_032)

# ---- transforms, parenting, visibility, modifiers, constraints
ob_collider_000.parent = ob_puzzle
ob_collider_000.location = (1.0, 0.0, 0.0)
ob_collider_000.lock_rotations_4d = False
ob_collider_000.empty_display_type = 'ARROWS'
ob_collider_000.display_type = 'WIRE'
ob_collider_000.lineart.crease_threshold = 0.0
ob_collider_001.parent = ob_puzzle
ob_collider_001.location = (0.0, 0.0, 0.0)
ob_collider_001.lock_rotations_4d = False
ob_collider_001.empty_display_type = 'ARROWS'
ob_collider_001.display_type = 'WIRE'
ob_collider_001.lineart.crease_threshold = 0.0
ob_collider_002.parent = ob_puzzle
ob_collider_002.location = (-1.0, 0.0, 0.0)
ob_collider_002.lock_rotations_4d = False
ob_collider_002.empty_display_type = 'ARROWS'
ob_collider_002.display_type = 'WIRE'
ob_collider_002.lineart.crease_threshold = 0.0
ob_puzzle.location = (0.0, 0.0, 0.0)
ob_puzzle.lineart.crease_threshold = 0.0
ob_origin_000.parent = ob_collider_000
ob_origin_000.location = (0.0, 0.0, 0.0)
ob_origin_000.lineart.crease_threshold = 0.0
ob_origin_001.parent = ob_collider_001
ob_origin_001.location = (0.0, 0.0, 0.0)
ob_origin_001.lineart.crease_threshold = 0.0
ob_origin_002.parent = ob_collider_002
ob_origin_002.location = (0.0, 0.0, 0.0)
ob_origin_002.lineart.crease_threshold = 0.0
ob_000_element_000.parent = ob_origin_000
ob_000_element_000.location = (0.0, 0.0, 0.0)
ob_000_element_000.lineart.crease_threshold = 0.0
ob_001_element_000.parent = ob_origin_001
ob_001_element_000.location = (0.0, 0.0, 0.0)
ob_001_element_000.lineart.crease_threshold = 0.0
ob_002_element_000.parent = ob_origin_002
ob_002_element_000.location = (0.0, 0.0, 0.0)
ob_002_element_000.lineart.crease_threshold = 0.0
ob_000_element_001.parent = ob_origin_000
ob_000_element_001.location = (0.0, 0.0, 0.0)
ob_000_element_001.lineart.crease_threshold = 0.0
ob_001_element_001.parent = ob_origin_001
ob_001_element_001.location = (0.0, 0.0, 0.0)
ob_001_element_001.lineart.crease_threshold = 0.0
ob_002_element_001.parent = ob_origin_002
ob_002_element_001.location = (0.0, 0.0, 0.0)
ob_002_element_001.lineart.crease_threshold = 0.0
ob_000_element_002.parent = ob_origin_000
ob_000_element_002.location = (0.0, 0.0, 0.0)
ob_000_element_002.lineart.crease_threshold = 0.0
ob_001_element_002.parent = ob_origin_001
ob_001_element_002.location = (0.0, 0.0, 0.0)
ob_001_element_002.lineart.crease_threshold = 0.0
ob_002_element_002.parent = ob_origin_002
ob_002_element_002.location = (0.0, 0.0, 0.0)
ob_002_element_002.lineart.crease_threshold = 0.0
ob_000_element_003.parent = ob_origin_000
ob_000_element_003.location = (0.0, 0.0, 0.0)
ob_000_element_003.lineart.crease_threshold = 0.0
ob_001_element_003.parent = ob_origin_001
ob_001_element_003.location = (0.0, 0.0, 0.0)
ob_001_element_003.lineart.crease_threshold = 0.0
ob_002_element_003.parent = ob_origin_002
ob_002_element_003.location = (0.0, 0.0, 0.0)
ob_002_element_003.lineart.crease_threshold = 0.0
ob_000_element_004.parent = ob_origin_000
ob_000_element_004.location = (0.0, 0.0, 0.0)
ob_000_element_004.lineart.crease_threshold = 0.0
ob_001_element_004.parent = ob_origin_001
ob_001_element_004.location = (0.0, 0.0, 0.0)
ob_001_element_004.lineart.crease_threshold = 0.0
ob_002_element_004.parent = ob_origin_002
ob_002_element_004.location = (0.0, 0.0, 0.0)
ob_002_element_004.lineart.crease_threshold = 0.0
ob_complete_000.parent = ob_solution
ob_complete_000.location = (0.0, 0.0, 0.0)
ob_complete_000.lineart.crease_threshold = 0.0
ob_complete_001.parent = ob_solution
ob_complete_001.location = (0.0, 0.0, 0.0)
ob_complete_001.lineart.crease_threshold = 0.0
ob_complete_002.parent = ob_solution
ob_complete_002.location = (0.0, 0.0, 0.0)
ob_complete_002.lineart.crease_threshold = 0.0
ob_complete_003.parent = ob_solution
ob_complete_003.location = (0.0, 0.0, 0.0)
ob_complete_003.lineart.crease_threshold = 0.0
ob_complete_004.parent = ob_solution
ob_complete_004.location = (0.0, 0.0, 0.0)
ob_complete_004.lineart.crease_threshold = 0.0
ob_solution.location = (0.0, 0.0, 0.0)
ob_solution.lineart.crease_threshold = 0.0
ob_mesh_000.parent = ob_000_element_000
ob_mesh_000.location = (0.0, 0.0, 0.0)
ob_mesh_000.lineart.crease_threshold = 0.0
ob_mesh_005.parent = ob_001_element_000
ob_mesh_005.location = (0.0, 0.0, 0.0)
ob_mesh_005.lineart.crease_threshold = 0.0
ob_mesh_010.parent = ob_002_element_000
ob_mesh_010.location = (0.0, 0.0, 0.0)
ob_mesh_010.lineart.crease_threshold = 0.0
ob_mesh_done_000.parent = ob_complete_000
ob_mesh_done_000.location = (-1.0, 0.0, 0.0)
ob_mesh_done_000.lineart.crease_threshold = 0.0
ob_mesh_001.parent = ob_000_element_001
ob_mesh_001.location = (0.0, 0.0, 0.0)
ob_mesh_001.lineart.crease_threshold = 0.0
ob_mesh_006.parent = ob_001_element_001
ob_mesh_006.location = (0.0, 0.0, 0.0)
ob_mesh_006.lineart.crease_threshold = 0.0
ob_mesh_011.parent = ob_002_element_001
ob_mesh_011.location = (0.0, 0.0, 0.0)
ob_mesh_011.lineart.crease_threshold = 0.0
ob_mesh_done_001.parent = ob_complete_001
ob_mesh_done_001.location = (-1.0, 0.0, 0.0)
ob_mesh_done_001.lineart.crease_threshold = 0.0
ob_mesh_002.parent = ob_000_element_002
ob_mesh_002.location = (0.0, 0.0, 0.0)
ob_mesh_002.lineart.crease_threshold = 0.0
ob_mesh_007.parent = ob_001_element_002
ob_mesh_007.location = (0.0, 0.0, 0.0)
ob_mesh_007.lineart.crease_threshold = 0.0
ob_mesh_012.parent = ob_002_element_002
ob_mesh_012.location = (0.0, 0.0, 0.0)
ob_mesh_012.lineart.crease_threshold = 0.0
ob_mesh_done_002.parent = ob_complete_002
ob_mesh_done_002.location = (-1.0, 0.0, 0.0)
ob_mesh_done_002.lineart.crease_threshold = 0.0
ob_mesh_003.parent = ob_000_element_003
ob_mesh_003.location = (0.0, 0.0, 0.0)
ob_mesh_003.lineart.crease_threshold = 0.0
ob_mesh_008.parent = ob_001_element_003
ob_mesh_008.location = (0.0, 0.0, 0.0)
ob_mesh_008.lineart.crease_threshold = 0.0
ob_mesh_013.parent = ob_002_element_003
ob_mesh_013.location = (0.0, 0.0, 0.0)
ob_mesh_013.lineart.crease_threshold = 0.0
ob_mesh_done_003.parent = ob_complete_003
ob_mesh_done_003.location = (-1.0, 0.0, 0.0)
ob_mesh_done_003.lineart.crease_threshold = 0.0
ob_mesh_014.parent = ob_002_element_004
ob_mesh_014.location = (0.0, 0.0, 0.0)
ob_mesh_014.lineart.crease_threshold = 0.0
ob_mesh_009.parent = ob_001_element_004
ob_mesh_009.location = (0.0, 0.0, 0.0)
ob_mesh_009.lineart.crease_threshold = 0.0
ob_mesh_004.parent = ob_000_element_004
ob_mesh_004.location = (0.0, 0.0, 0.0)
ob_mesh_004.lineart.crease_threshold = 0.0
ob_mesh_done_004.parent = ob_complete_004
ob_mesh_done_004.location = (-1.0, 0.0, 0.0)
ob_mesh_done_004.lineart.crease_threshold = 0.0

# ---- collection membership
col_structure.objects.link(ob_collider_000)
col_structure.objects.link(ob_collider_001)
col_structure.objects.link(ob_collider_002)
col_structure.objects.link(ob_puzzle)
col_structure.objects.link(ob_origin_000)
col_structure.objects.link(ob_origin_001)
col_structure.objects.link(ob_origin_002)
col_structure.objects.link(ob_000_element_000)
col_structure.objects.link(ob_001_element_000)
col_structure.objects.link(ob_002_element_000)
col_structure.objects.link(ob_000_element_001)
col_structure.objects.link(ob_001_element_001)
col_structure.objects.link(ob_002_element_001)
col_structure.objects.link(ob_000_element_002)
col_structure.objects.link(ob_001_element_002)
col_structure.objects.link(ob_002_element_002)
col_structure.objects.link(ob_000_element_003)
col_structure.objects.link(ob_001_element_003)
col_structure.objects.link(ob_002_element_003)
col_structure.objects.link(ob_000_element_004)
col_structure.objects.link(ob_001_element_004)
col_structure.objects.link(ob_002_element_004)
col_structure.objects.link(ob_complete_000)
col_structure.objects.link(ob_complete_001)
col_structure.objects.link(ob_complete_002)
col_structure.objects.link(ob_complete_003)
col_structure.objects.link(ob_complete_004)
col_structure.objects.link(ob_solution)
col_puzzle_red.objects.link(ob_mesh_000)
col_puzzle_red.objects.link(ob_mesh_005)
col_puzzle_red.objects.link(ob_mesh_010)
col_puzzle_red.objects.link(ob_mesh_done_000)
col_puzzle_yellow.objects.link(ob_mesh_001)
col_puzzle_yellow.objects.link(ob_mesh_006)
col_puzzle_yellow.objects.link(ob_mesh_011)
col_puzzle_yellow.objects.link(ob_mesh_done_001)
col_puzzle_green.objects.link(ob_mesh_002)
col_puzzle_green.objects.link(ob_mesh_007)
col_puzzle_green.objects.link(ob_mesh_012)
col_puzzle_green.objects.link(ob_mesh_done_002)
col_puzzle_blue.objects.link(ob_mesh_003)
col_puzzle_blue.objects.link(ob_mesh_008)
col_puzzle_blue.objects.link(ob_mesh_013)
col_puzzle_blue.objects.link(ob_mesh_done_003)
col_puzzle_purple.objects.link(ob_mesh_014)
col_puzzle_purple.objects.link(ob_mesh_009)
col_puzzle_purple.objects.link(ob_mesh_004)
col_puzzle_purple.objects.link(ob_mesh_done_004)

# ---- scene / render settings (as saved in the file)
scene.frame_start = 1; scene.frame_end = 250; scene.frame_set(1)
scene.render.engine = 'BLENDER_EEVEE_NEXT'
scene.cycles.use_denoising = False
scene.cycles.samples = 128
scene.cycles.sampling_pattern = 'TABULATED_SOBOL'
scene.cycles.use_adaptive_sampling = False
scene.cycles.use_light_tree = False
scene.view_settings.view_transform = 'Filmic'
bpy.context.view_layer.update()

# ---- added for rendering (the .blend has no active camera and no usable light): camera, sun
cam_auto = bpy.data.cameras.new('AutoCamera')
cam_auto.lens = 50.0
cam_auto.sensor_width = 36.0
cam_auto.clip_end = 1000.0
ob_auto_camera = bpy.data.objects.new('AutoCamera', cam_auto)
scene.collection.objects.link(ob_auto_camera)
ob_auto_camera.location = (3.06862, -3.68235, 2.4549)
ob_auto_camera.rotation_euler = (1.09748, -7.21219e-08, 0.694738)
scene.camera = ob_auto_camera
light_auto_sun = bpy.data.lights.new('AutoSun', 'SUN')
light_auto_sun.energy = 3.0
light_auto_sun.angle = 0.0523599
ob_auto_sun = bpy.data.objects.new('AutoSun', light_auto_sun)
scene.collection.objects.link(ob_auto_sun)
ob_auto_sun.rotation_euler = (0.872665, 0.174533, 0.523599)
bpy.context.view_layer.update()
